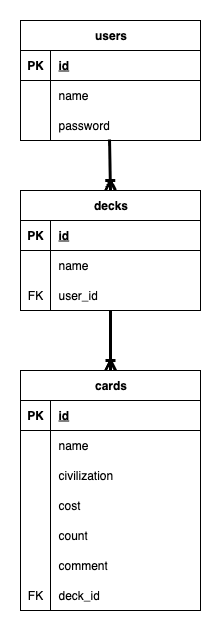

The diagram above was exported from draw.io. Its source (the exported page's mxGraphModel, read from the mxfile embedded in the PNG):
<mxGraphModel dx="1086" dy="929" grid="1" gridSize="10" guides="1" tooltips="1" connect="1" arrows="1" fold="1" page="1" pageScale="1" pageWidth="827" pageHeight="1169" math="0" shadow="0">
  <root>
    <mxCell id="0" />
    <mxCell id="1" parent="0" />
    <mxCell id="H3ZXeYjPrwQjATz_Cc2d-1" value="users" style="shape=table;startSize=30;container=1;collapsible=1;childLayout=tableLayout;fixedRows=1;rowLines=0;fontStyle=1;align=center;resizeLast=1;html=1;" vertex="1" parent="1">
      <mxGeometry x="190" y="70" width="180" height="120" as="geometry" />
    </mxCell>
    <mxCell id="H3ZXeYjPrwQjATz_Cc2d-2" value="" style="shape=tableRow;horizontal=0;startSize=0;swimlaneHead=0;swimlaneBody=0;fillColor=none;collapsible=0;dropTarget=0;points=[[0,0.5],[1,0.5]];portConstraint=eastwest;top=0;left=0;right=0;bottom=1;" vertex="1" parent="H3ZXeYjPrwQjATz_Cc2d-1">
      <mxGeometry y="30" width="180" height="30" as="geometry" />
    </mxCell>
    <mxCell id="H3ZXeYjPrwQjATz_Cc2d-3" value="PK" style="shape=partialRectangle;connectable=0;fillColor=none;top=0;left=0;bottom=0;right=0;fontStyle=1;overflow=hidden;whiteSpace=wrap;html=1;" vertex="1" parent="H3ZXeYjPrwQjATz_Cc2d-2">
      <mxGeometry width="30" height="30" as="geometry">
        <mxRectangle width="30" height="30" as="alternateBounds" />
      </mxGeometry>
    </mxCell>
    <mxCell id="H3ZXeYjPrwQjATz_Cc2d-4" value="id" style="shape=partialRectangle;connectable=0;fillColor=none;top=0;left=0;bottom=0;right=0;align=left;spacingLeft=6;fontStyle=5;overflow=hidden;whiteSpace=wrap;html=1;" vertex="1" parent="H3ZXeYjPrwQjATz_Cc2d-2">
      <mxGeometry x="30" width="150" height="30" as="geometry">
        <mxRectangle width="150" height="30" as="alternateBounds" />
      </mxGeometry>
    </mxCell>
    <mxCell id="H3ZXeYjPrwQjATz_Cc2d-5" value="" style="shape=tableRow;horizontal=0;startSize=0;swimlaneHead=0;swimlaneBody=0;fillColor=none;collapsible=0;dropTarget=0;points=[[0,0.5],[1,0.5]];portConstraint=eastwest;top=0;left=0;right=0;bottom=0;" vertex="1" parent="H3ZXeYjPrwQjATz_Cc2d-1">
      <mxGeometry y="60" width="180" height="30" as="geometry" />
    </mxCell>
    <mxCell id="H3ZXeYjPrwQjATz_Cc2d-6" value="" style="shape=partialRectangle;connectable=0;fillColor=none;top=0;left=0;bottom=0;right=0;editable=1;overflow=hidden;whiteSpace=wrap;html=1;" vertex="1" parent="H3ZXeYjPrwQjATz_Cc2d-5">
      <mxGeometry width="30" height="30" as="geometry">
        <mxRectangle width="30" height="30" as="alternateBounds" />
      </mxGeometry>
    </mxCell>
    <mxCell id="H3ZXeYjPrwQjATz_Cc2d-7" value="name" style="shape=partialRectangle;connectable=0;fillColor=none;top=0;left=0;bottom=0;right=0;align=left;spacingLeft=6;overflow=hidden;whiteSpace=wrap;html=1;" vertex="1" parent="H3ZXeYjPrwQjATz_Cc2d-5">
      <mxGeometry x="30" width="150" height="30" as="geometry">
        <mxRectangle width="150" height="30" as="alternateBounds" />
      </mxGeometry>
    </mxCell>
    <mxCell id="H3ZXeYjPrwQjATz_Cc2d-8" value="" style="shape=tableRow;horizontal=0;startSize=0;swimlaneHead=0;swimlaneBody=0;fillColor=none;collapsible=0;dropTarget=0;points=[[0,0.5],[1,0.5]];portConstraint=eastwest;top=0;left=0;right=0;bottom=0;" vertex="1" parent="H3ZXeYjPrwQjATz_Cc2d-1">
      <mxGeometry y="90" width="180" height="30" as="geometry" />
    </mxCell>
    <mxCell id="H3ZXeYjPrwQjATz_Cc2d-9" value="" style="shape=partialRectangle;connectable=0;fillColor=none;top=0;left=0;bottom=0;right=0;editable=1;overflow=hidden;whiteSpace=wrap;html=1;" vertex="1" parent="H3ZXeYjPrwQjATz_Cc2d-8">
      <mxGeometry width="30" height="30" as="geometry">
        <mxRectangle width="30" height="30" as="alternateBounds" />
      </mxGeometry>
    </mxCell>
    <mxCell id="H3ZXeYjPrwQjATz_Cc2d-10" value="password" style="shape=partialRectangle;connectable=0;fillColor=none;top=0;left=0;bottom=0;right=0;align=left;spacingLeft=6;overflow=hidden;whiteSpace=wrap;html=1;" vertex="1" parent="H3ZXeYjPrwQjATz_Cc2d-8">
      <mxGeometry x="30" width="150" height="30" as="geometry">
        <mxRectangle width="150" height="30" as="alternateBounds" />
      </mxGeometry>
    </mxCell>
    <mxCell id="H3ZXeYjPrwQjATz_Cc2d-14" value="decks" style="shape=table;startSize=30;container=1;collapsible=1;childLayout=tableLayout;fixedRows=1;rowLines=0;fontStyle=1;align=center;resizeLast=1;html=1;" vertex="1" parent="1">
      <mxGeometry x="190" y="240" width="180" height="120" as="geometry" />
    </mxCell>
    <mxCell id="H3ZXeYjPrwQjATz_Cc2d-15" value="" style="shape=tableRow;horizontal=0;startSize=0;swimlaneHead=0;swimlaneBody=0;fillColor=none;collapsible=0;dropTarget=0;points=[[0,0.5],[1,0.5]];portConstraint=eastwest;top=0;left=0;right=0;bottom=1;" vertex="1" parent="H3ZXeYjPrwQjATz_Cc2d-14">
      <mxGeometry y="30" width="180" height="30" as="geometry" />
    </mxCell>
    <mxCell id="H3ZXeYjPrwQjATz_Cc2d-16" value="PK" style="shape=partialRectangle;connectable=0;fillColor=none;top=0;left=0;bottom=0;right=0;fontStyle=1;overflow=hidden;whiteSpace=wrap;html=1;" vertex="1" parent="H3ZXeYjPrwQjATz_Cc2d-15">
      <mxGeometry width="30" height="30" as="geometry">
        <mxRectangle width="30" height="30" as="alternateBounds" />
      </mxGeometry>
    </mxCell>
    <mxCell id="H3ZXeYjPrwQjATz_Cc2d-17" value="id" style="shape=partialRectangle;connectable=0;fillColor=none;top=0;left=0;bottom=0;right=0;align=left;spacingLeft=6;fontStyle=5;overflow=hidden;whiteSpace=wrap;html=1;" vertex="1" parent="H3ZXeYjPrwQjATz_Cc2d-15">
      <mxGeometry x="30" width="150" height="30" as="geometry">
        <mxRectangle width="150" height="30" as="alternateBounds" />
      </mxGeometry>
    </mxCell>
    <mxCell id="H3ZXeYjPrwQjATz_Cc2d-18" value="" style="shape=tableRow;horizontal=0;startSize=0;swimlaneHead=0;swimlaneBody=0;fillColor=none;collapsible=0;dropTarget=0;points=[[0,0.5],[1,0.5]];portConstraint=eastwest;top=0;left=0;right=0;bottom=0;" vertex="1" parent="H3ZXeYjPrwQjATz_Cc2d-14">
      <mxGeometry y="60" width="180" height="30" as="geometry" />
    </mxCell>
    <mxCell id="H3ZXeYjPrwQjATz_Cc2d-19" value="" style="shape=partialRectangle;connectable=0;fillColor=none;top=0;left=0;bottom=0;right=0;editable=1;overflow=hidden;whiteSpace=wrap;html=1;" vertex="1" parent="H3ZXeYjPrwQjATz_Cc2d-18">
      <mxGeometry width="30" height="30" as="geometry">
        <mxRectangle width="30" height="30" as="alternateBounds" />
      </mxGeometry>
    </mxCell>
    <mxCell id="H3ZXeYjPrwQjATz_Cc2d-20" value="name" style="shape=partialRectangle;connectable=0;fillColor=none;top=0;left=0;bottom=0;right=0;align=left;spacingLeft=6;overflow=hidden;whiteSpace=wrap;html=1;" vertex="1" parent="H3ZXeYjPrwQjATz_Cc2d-18">
      <mxGeometry x="30" width="150" height="30" as="geometry">
        <mxRectangle width="150" height="30" as="alternateBounds" />
      </mxGeometry>
    </mxCell>
    <mxCell id="H3ZXeYjPrwQjATz_Cc2d-21" value="" style="shape=tableRow;horizontal=0;startSize=0;swimlaneHead=0;swimlaneBody=0;fillColor=none;collapsible=0;dropTarget=0;points=[[0,0.5],[1,0.5]];portConstraint=eastwest;top=0;left=0;right=0;bottom=0;" vertex="1" parent="H3ZXeYjPrwQjATz_Cc2d-14">
      <mxGeometry y="90" width="180" height="30" as="geometry" />
    </mxCell>
    <mxCell id="H3ZXeYjPrwQjATz_Cc2d-22" value="FK" style="shape=partialRectangle;connectable=0;fillColor=none;top=0;left=0;bottom=0;right=0;editable=1;overflow=hidden;whiteSpace=wrap;html=1;" vertex="1" parent="H3ZXeYjPrwQjATz_Cc2d-21">
      <mxGeometry width="30" height="30" as="geometry">
        <mxRectangle width="30" height="30" as="alternateBounds" />
      </mxGeometry>
    </mxCell>
    <mxCell id="H3ZXeYjPrwQjATz_Cc2d-23" value="user_id" style="shape=partialRectangle;connectable=0;fillColor=none;top=0;left=0;bottom=0;right=0;align=left;spacingLeft=6;overflow=hidden;whiteSpace=wrap;html=1;" vertex="1" parent="H3ZXeYjPrwQjATz_Cc2d-21">
      <mxGeometry x="30" width="150" height="30" as="geometry">
        <mxRectangle width="150" height="30" as="alternateBounds" />
      </mxGeometry>
    </mxCell>
    <mxCell id="H3ZXeYjPrwQjATz_Cc2d-27" value="cards" style="shape=table;startSize=30;container=1;collapsible=1;childLayout=tableLayout;fixedRows=1;rowLines=0;fontStyle=1;align=center;resizeLast=1;html=1;" vertex="1" parent="1">
      <mxGeometry x="190" y="420" width="180" height="240" as="geometry" />
    </mxCell>
    <mxCell id="H3ZXeYjPrwQjATz_Cc2d-28" value="" style="shape=tableRow;horizontal=0;startSize=0;swimlaneHead=0;swimlaneBody=0;fillColor=none;collapsible=0;dropTarget=0;points=[[0,0.5],[1,0.5]];portConstraint=eastwest;top=0;left=0;right=0;bottom=1;" vertex="1" parent="H3ZXeYjPrwQjATz_Cc2d-27">
      <mxGeometry y="30" width="180" height="30" as="geometry" />
    </mxCell>
    <mxCell id="H3ZXeYjPrwQjATz_Cc2d-29" value="PK" style="shape=partialRectangle;connectable=0;fillColor=none;top=0;left=0;bottom=0;right=0;fontStyle=1;overflow=hidden;whiteSpace=wrap;html=1;" vertex="1" parent="H3ZXeYjPrwQjATz_Cc2d-28">
      <mxGeometry width="30" height="30" as="geometry">
        <mxRectangle width="30" height="30" as="alternateBounds" />
      </mxGeometry>
    </mxCell>
    <mxCell id="H3ZXeYjPrwQjATz_Cc2d-30" value="id" style="shape=partialRectangle;connectable=0;fillColor=none;top=0;left=0;bottom=0;right=0;align=left;spacingLeft=6;fontStyle=5;overflow=hidden;whiteSpace=wrap;html=1;" vertex="1" parent="H3ZXeYjPrwQjATz_Cc2d-28">
      <mxGeometry x="30" width="150" height="30" as="geometry">
        <mxRectangle width="150" height="30" as="alternateBounds" />
      </mxGeometry>
    </mxCell>
    <mxCell id="H3ZXeYjPrwQjATz_Cc2d-31" value="" style="shape=tableRow;horizontal=0;startSize=0;swimlaneHead=0;swimlaneBody=0;fillColor=none;collapsible=0;dropTarget=0;points=[[0,0.5],[1,0.5]];portConstraint=eastwest;top=0;left=0;right=0;bottom=0;" vertex="1" parent="H3ZXeYjPrwQjATz_Cc2d-27">
      <mxGeometry y="60" width="180" height="30" as="geometry" />
    </mxCell>
    <mxCell id="H3ZXeYjPrwQjATz_Cc2d-32" value="" style="shape=partialRectangle;connectable=0;fillColor=none;top=0;left=0;bottom=0;right=0;editable=1;overflow=hidden;whiteSpace=wrap;html=1;" vertex="1" parent="H3ZXeYjPrwQjATz_Cc2d-31">
      <mxGeometry width="30" height="30" as="geometry">
        <mxRectangle width="30" height="30" as="alternateBounds" />
      </mxGeometry>
    </mxCell>
    <mxCell id="H3ZXeYjPrwQjATz_Cc2d-33" value="name" style="shape=partialRectangle;connectable=0;fillColor=none;top=0;left=0;bottom=0;right=0;align=left;spacingLeft=6;overflow=hidden;whiteSpace=wrap;html=1;" vertex="1" parent="H3ZXeYjPrwQjATz_Cc2d-31">
      <mxGeometry x="30" width="150" height="30" as="geometry">
        <mxRectangle width="150" height="30" as="alternateBounds" />
      </mxGeometry>
    </mxCell>
    <mxCell id="H3ZXeYjPrwQjATz_Cc2d-34" value="" style="shape=tableRow;horizontal=0;startSize=0;swimlaneHead=0;swimlaneBody=0;fillColor=none;collapsible=0;dropTarget=0;points=[[0,0.5],[1,0.5]];portConstraint=eastwest;top=0;left=0;right=0;bottom=0;" vertex="1" parent="H3ZXeYjPrwQjATz_Cc2d-27">
      <mxGeometry y="90" width="180" height="30" as="geometry" />
    </mxCell>
    <mxCell id="H3ZXeYjPrwQjATz_Cc2d-35" value="" style="shape=partialRectangle;connectable=0;fillColor=none;top=0;left=0;bottom=0;right=0;editable=1;overflow=hidden;whiteSpace=wrap;html=1;" vertex="1" parent="H3ZXeYjPrwQjATz_Cc2d-34">
      <mxGeometry width="30" height="30" as="geometry">
        <mxRectangle width="30" height="30" as="alternateBounds" />
      </mxGeometry>
    </mxCell>
    <mxCell id="H3ZXeYjPrwQjATz_Cc2d-36" value="civilization" style="shape=partialRectangle;connectable=0;fillColor=none;top=0;left=0;bottom=0;right=0;align=left;spacingLeft=6;overflow=hidden;whiteSpace=wrap;html=1;" vertex="1" parent="H3ZXeYjPrwQjATz_Cc2d-34">
      <mxGeometry x="30" width="150" height="30" as="geometry">
        <mxRectangle width="150" height="30" as="alternateBounds" />
      </mxGeometry>
    </mxCell>
    <mxCell id="H3ZXeYjPrwQjATz_Cc2d-37" value="" style="shape=tableRow;horizontal=0;startSize=0;swimlaneHead=0;swimlaneBody=0;fillColor=none;collapsible=0;dropTarget=0;points=[[0,0.5],[1,0.5]];portConstraint=eastwest;top=0;left=0;right=0;bottom=0;" vertex="1" parent="H3ZXeYjPrwQjATz_Cc2d-27">
      <mxGeometry y="120" width="180" height="30" as="geometry" />
    </mxCell>
    <mxCell id="H3ZXeYjPrwQjATz_Cc2d-38" value="" style="shape=partialRectangle;connectable=0;fillColor=none;top=0;left=0;bottom=0;right=0;editable=1;overflow=hidden;whiteSpace=wrap;html=1;" vertex="1" parent="H3ZXeYjPrwQjATz_Cc2d-37">
      <mxGeometry width="30" height="30" as="geometry">
        <mxRectangle width="30" height="30" as="alternateBounds" />
      </mxGeometry>
    </mxCell>
    <mxCell id="H3ZXeYjPrwQjATz_Cc2d-39" value="cost" style="shape=partialRectangle;connectable=0;fillColor=none;top=0;left=0;bottom=0;right=0;align=left;spacingLeft=6;overflow=hidden;whiteSpace=wrap;html=1;" vertex="1" parent="H3ZXeYjPrwQjATz_Cc2d-37">
      <mxGeometry x="30" width="150" height="30" as="geometry">
        <mxRectangle width="150" height="30" as="alternateBounds" />
      </mxGeometry>
    </mxCell>
    <mxCell id="H3ZXeYjPrwQjATz_Cc2d-40" style="shape=tableRow;horizontal=0;startSize=0;swimlaneHead=0;swimlaneBody=0;fillColor=none;collapsible=0;dropTarget=0;points=[[0,0.5],[1,0.5]];portConstraint=eastwest;top=0;left=0;right=0;bottom=0;" vertex="1" parent="H3ZXeYjPrwQjATz_Cc2d-27">
      <mxGeometry y="150" width="180" height="30" as="geometry" />
    </mxCell>
    <mxCell id="H3ZXeYjPrwQjATz_Cc2d-41" style="shape=partialRectangle;connectable=0;fillColor=none;top=0;left=0;bottom=0;right=0;editable=1;overflow=hidden;whiteSpace=wrap;html=1;" vertex="1" parent="H3ZXeYjPrwQjATz_Cc2d-40">
      <mxGeometry width="30" height="30" as="geometry">
        <mxRectangle width="30" height="30" as="alternateBounds" />
      </mxGeometry>
    </mxCell>
    <mxCell id="H3ZXeYjPrwQjATz_Cc2d-42" value="count" style="shape=partialRectangle;connectable=0;fillColor=none;top=0;left=0;bottom=0;right=0;align=left;spacingLeft=6;overflow=hidden;whiteSpace=wrap;html=1;" vertex="1" parent="H3ZXeYjPrwQjATz_Cc2d-40">
      <mxGeometry x="30" width="150" height="30" as="geometry">
        <mxRectangle width="150" height="30" as="alternateBounds" />
      </mxGeometry>
    </mxCell>
    <mxCell id="H3ZXeYjPrwQjATz_Cc2d-43" style="shape=tableRow;horizontal=0;startSize=0;swimlaneHead=0;swimlaneBody=0;fillColor=none;collapsible=0;dropTarget=0;points=[[0,0.5],[1,0.5]];portConstraint=eastwest;top=0;left=0;right=0;bottom=0;" vertex="1" parent="H3ZXeYjPrwQjATz_Cc2d-27">
      <mxGeometry y="180" width="180" height="30" as="geometry" />
    </mxCell>
    <mxCell id="H3ZXeYjPrwQjATz_Cc2d-44" style="shape=partialRectangle;connectable=0;fillColor=none;top=0;left=0;bottom=0;right=0;editable=1;overflow=hidden;whiteSpace=wrap;html=1;" vertex="1" parent="H3ZXeYjPrwQjATz_Cc2d-43">
      <mxGeometry width="30" height="30" as="geometry">
        <mxRectangle width="30" height="30" as="alternateBounds" />
      </mxGeometry>
    </mxCell>
    <mxCell id="H3ZXeYjPrwQjATz_Cc2d-45" value="comment" style="shape=partialRectangle;connectable=0;fillColor=none;top=0;left=0;bottom=0;right=0;align=left;spacingLeft=6;overflow=hidden;whiteSpace=wrap;html=1;" vertex="1" parent="H3ZXeYjPrwQjATz_Cc2d-43">
      <mxGeometry x="30" width="150" height="30" as="geometry">
        <mxRectangle width="150" height="30" as="alternateBounds" />
      </mxGeometry>
    </mxCell>
    <mxCell id="H3ZXeYjPrwQjATz_Cc2d-46" style="shape=tableRow;horizontal=0;startSize=0;swimlaneHead=0;swimlaneBody=0;fillColor=none;collapsible=0;dropTarget=0;points=[[0,0.5],[1,0.5]];portConstraint=eastwest;top=0;left=0;right=0;bottom=0;" vertex="1" parent="H3ZXeYjPrwQjATz_Cc2d-27">
      <mxGeometry y="210" width="180" height="30" as="geometry" />
    </mxCell>
    <mxCell id="H3ZXeYjPrwQjATz_Cc2d-47" value="FK" style="shape=partialRectangle;connectable=0;fillColor=none;top=0;left=0;bottom=0;right=0;editable=1;overflow=hidden;whiteSpace=wrap;html=1;" vertex="1" parent="H3ZXeYjPrwQjATz_Cc2d-46">
      <mxGeometry width="30" height="30" as="geometry">
        <mxRectangle width="30" height="30" as="alternateBounds" />
      </mxGeometry>
    </mxCell>
    <mxCell id="H3ZXeYjPrwQjATz_Cc2d-48" value="deck_id" style="shape=partialRectangle;connectable=0;fillColor=none;top=0;left=0;bottom=0;right=0;align=left;spacingLeft=6;overflow=hidden;whiteSpace=wrap;html=1;" vertex="1" parent="H3ZXeYjPrwQjATz_Cc2d-46">
      <mxGeometry x="30" width="150" height="30" as="geometry">
        <mxRectangle width="150" height="30" as="alternateBounds" />
      </mxGeometry>
    </mxCell>
    <mxCell id="H3ZXeYjPrwQjATz_Cc2d-50" value="" style="fontSize=12;html=1;endArrow=ERoneToMany;rounded=0;entryX=0.5;entryY=0;entryDx=0;entryDy=0;strokeColor=default;strokeWidth=3;" edge="1" parent="1" target="H3ZXeYjPrwQjATz_Cc2d-14">
      <mxGeometry width="100" height="100" relative="1" as="geometry">
        <mxPoint x="279" y="189" as="sourcePoint" />
        <mxPoint x="500" y="270" as="targetPoint" />
      </mxGeometry>
    </mxCell>
    <mxCell id="H3ZXeYjPrwQjATz_Cc2d-51" value="" style="fontSize=12;html=1;endArrow=ERoneToMany;rounded=0;entryX=0.5;entryY=0;entryDx=0;entryDy=0;strokeColor=default;strokeWidth=3;" edge="1" parent="1" source="H3ZXeYjPrwQjATz_Cc2d-21" target="H3ZXeYjPrwQjATz_Cc2d-27">
      <mxGeometry width="100" height="100" relative="1" as="geometry">
        <mxPoint x="289" y="199" as="sourcePoint" />
        <mxPoint x="290" y="250" as="targetPoint" />
      </mxGeometry>
    </mxCell>
  </root>
</mxGraphModel>